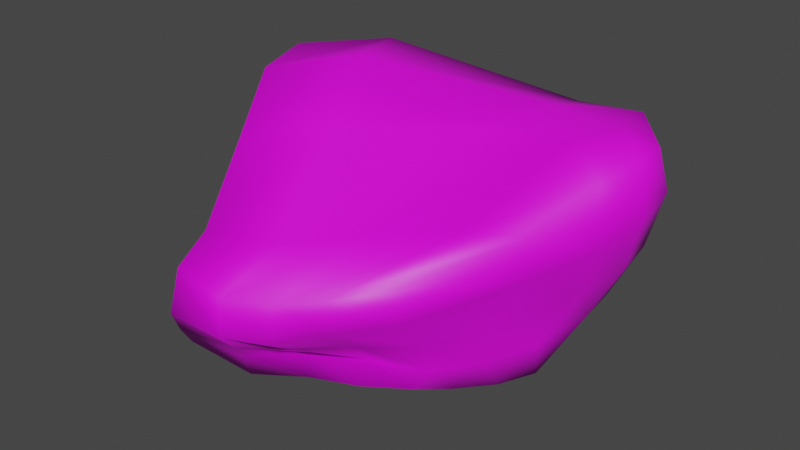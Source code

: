 # Source: rock.blend  (saved by Blender 3.4.6; exported with 4.5.12 LTS)
import bpy
from mathutils import Matrix  # noqa: F401  (used for matrix-valued properties, if any)

bpy.ops.wm.read_factory_settings(use_empty=True)
scene = bpy.context.scene
scene.name = 'Scene'

# ---- collections
col_collection = bpy.data.collections.new('Collection'); scene.collection.children.link(col_collection)

# ---- images (referenced by path relative to the original .blend; pixels are not part of the script)
import os
ASSET_DIR = os.environ.get("B2B_ASSET_DIR", "")  # directory of the original .blend (textures are referenced by path, not embedded)
HERE = os.path.dirname(os.path.abspath(__file__))  # packed textures are extracted next to this script under _unpacked/

def load_image(name, relpath, width, height, colorspace="sRGB"):
    """Load a texture the original file referenced (path relative to the .blend, or extracted next to this script)."""
    p = next((c for c in (os.path.join(HERE, relpath), os.path.join(ASSET_DIR, relpath)) if relpath and os.path.exists(c)), "")
    if p:
        img = bpy.data.images.load(p, check_existing=True)
        img.name = name
    else:  # same state as the original file: an image datablock whose file is absent (Cycles renders it pink)
        img = bpy.data.images.new(name, width, height)
        img.source = "FILE"
        img.filepath = "//" + (relpath or name)
    img.colorspace_settings.name = colorspace
    return img
img_rock = load_image('Rock', 'Rock.png', 1024, 1024, 'sRGB')

# ---- materials (node trees are filled in below, after node groups)
mat_material = bpy.data.materials.new('Material')
mat_material.alpha_threshold = 0.0
mat_material.use_transparent_shadow = False
mat_material.roughness = 0.5
mat_material.line_color = (0.0, 0.0, 0.0, 1.0)

# ---- material node trees
mat_material.use_nodes = True; mat_material.node_tree.nodes.clear()
_N = mat_material.node_tree.nodes; _L = mat_material.node_tree.links
n0 = _N.new('ShaderNodeOutputMaterial'); n0.name = 'Material Output'; n0.location = (300, 300)
n1 = _N.new('ShaderNodeBsdfPrincipled'); n1.name = 'Principled BSDF'; n1.location = (10, 300)
n1.distribution = 'GGX'
n1.subsurface_method = 'RANDOM_WALK_SKIN'
n1.inputs[3].default_value = 1.45
n1.inputs[27].default_value = (0.0, 0.0, 0.0, 1.0)
n1.inputs[28].default_value = 1.0
n2 = _N.new('ShaderNodeTexImage'); n2.name = 'Image Texture'; n2.location = (-302, 269)
n2.image = img_rock
_L.new(n1.outputs[0], n0.inputs[0])
_L.new(n2.outputs[0], n1.inputs[0])
n0.is_active_output = True

# ---- world
world_world = bpy.data.worlds.new('World'); scene.world = world_world
world_world.use_nodes = True; world_world.node_tree.nodes.clear()
_N = world_world.node_tree.nodes; _L = world_world.node_tree.links
n0 = _N.new('ShaderNodeOutputWorld'); n0.name = 'World Output'; n0.location = (300, 300)
n1 = _N.new('ShaderNodeBackground'); n1.name = 'Background'; n1.location = (10, 300)
n1.inputs[0].default_value = (0.05088, 0.05088, 0.05088, 1.0)
_L.new(n1.outputs[0], n0.inputs[0])
n0.is_active_output = True
world_world.color = (0.05088, 0.05088, 0.05088)
world_world.use_sun_shadow = False
world_world.sun_shadow_jitter_overblur = 0.0

# ---- meshes
me_cube = bpy.data.meshes.new('Cube')
me_cube.from_pydata([(1.767, 1.909, 0.9901), (1.114, 1.425, -1.207), (0.9819, -0.9851, 0.4629), (0.7717, -0.5329, -0.887), (-1.881, 0.8268, 1.525), (-1.379, 1.922, -1.054), (-0.9456, -1.724, 0.2929), (-0.8709, -1.331, -0.7211), (0.6753, 1.666, -1.265), (-0.02271, 1.96, -1.119), (-0.7878, 2.022, -1.085), (0.4915, -1.34, 0.3137), (0.02581, -1.547, 0.1941), (-0.4304, -1.732, 0.1736), (-0.531, -1.331, -0.8695), (-0.1167, -0.9887, -0.9037), (0.3442, -0.7964, -0.9026), (-1.381, 1.735, 1.462), (0.4808, 2.553, 0.9577), (1.318, 2.385, 1.092), (1.867, 1.96, 0.5441), (1.646, 2.052, -0.1627), (1.334, 1.944, -0.8077), (-0.9448, -1.651, -0.5202), (-0.9437, -1.765, -0.3437), (-0.9552, -1.849, -0.1347), (0.941, -0.8634, 0.03687), (0.9401, -0.5637, -0.334), (0.9312, -0.5079, -0.6319), (-2.213, 1.219, 0.8231), (-2.226, 1.761, -0.06059), (-1.758, 1.979, -0.7054), (-1.705, 1.884, 0.8063), (-1.626, 2.182, 0.07688), (-1.083, 2.276, -0.5301), (0.2651, 2.694, 0.4847), (-0.1672, 2.675, 0.02016), (-0.2104, 2.43, -0.5443), (1.301, 2.456, 0.4873), (1.033, 2.432, -0.1272), (0.6806, 2.211, -0.6839), (0.4014, -1.211, -0.1135), (0.3539, -0.883, -0.4247), (0.3628, -0.6542, -0.6728), (-0.04536, -1.51, -0.2641), (-0.1147, -1.195, -0.4944), (-0.1501, -0.928, -0.6681), (-0.458, -1.715, -0.2541), (-0.4919, -1.538, -0.4613), (-0.5185, -1.419, -0.6326), (-1.507, 1.454, -1.01), (-1.398, 0.7682, -0.6492), (-1.064, -0.5621, -0.6756), (1.834, 1.477, 1.047), (1.634, 1.08, 0.8554), (1.38, 0.3177, 0.5505), (-1.025, -1.314, 0.4719), (-1.36, -0.5189, 1.058), (-1.758, 0.2205, 1.452), (0.9405, -0.175, -1.002), (1.092, 0.3779, -1.182), (1.188, 0.9033, -1.288), (-0.7533, 1.615, -0.9716), (-0.6685, 0.9882, -0.7845), (-0.6374, -0.4074, -0.7614), (0.0343, 1.45, -1.156), (-0.03813, 0.7084, -1.029), (-0.1657, -0.2584, -0.9112), (0.6305, 1.121, -1.266), (0.5053, 0.4286, -1.165), (0.4116, -0.1873, -1.021), (1.283, 1.989, 1.036), (1.063, 1.47, 1.012), (0.7791, 0.1475, 0.4799), (0.442, 2.002, 1.081), (0.3769, 1.026, 1.076), (0.07469, -0.4175, 0.4168), (-1.206, 1.061, 1.473), (-0.7584, 0.1457, 1.104), (-0.4434, -0.9652, 0.3808), (1.311, 1.566, -0.9218), (1.183, 0.9095, -0.9524), (1.061, 0.1333, -0.8189), (1.623, 1.715, -0.3067), (1.407, 1.334, -0.4973), (1.076, 0.316, -0.5045), (1.855, 1.531, 0.3827), (1.653, 1.168, 0.1636), (1.22, 0.5296, -0.06478), (-1.042, -0.9291, -0.4238), (-1.502, 0.4629, -0.1772), (-1.847, 1.431, -0.5179), (-1.017, -1.172, -0.256), (-1.401, -0.05492, 0.1307), (-2.074, 1.056, 0.07779), (-1.003, -1.316, -0.02922), (-1.328, -0.4793, 0.4617), (-1.918, 0.4732, 0.8463)], [], [(79, 56, 6, 13), (47, 13, 6, 25), (97, 58, 4, 29), (70, 59, 3, 16), (88, 55, 2, 26), (38, 19, 0, 20), (29, 4, 17, 32), (32, 17, 18, 35), (35, 18, 19, 38), (52, 64, 14, 7), (64, 67, 15, 14), (67, 70, 16, 15), (26, 2, 11, 41), (41, 11, 12, 44), (44, 12, 13, 47), (55, 73, 11, 2), (73, 76, 12, 11), (76, 79, 13, 12), (15, 46, 49, 14), (46, 45, 48, 49), (45, 44, 47, 48), (16, 43, 46, 15), (43, 42, 45, 46), (42, 41, 44, 45), (3, 28, 43, 16), (28, 27, 42, 43), (27, 26, 41, 42), (9, 37, 40, 8), (37, 36, 39, 40), (36, 35, 38, 39), (10, 34, 37, 9), (34, 33, 36, 37), (33, 32, 35, 36), (5, 31, 34, 10), (31, 30, 33, 34), (30, 29, 32, 33), (8, 40, 22, 1), (40, 39, 21, 22), (39, 38, 20, 21), (59, 82, 28, 3), (82, 85, 27, 28), (85, 88, 26, 27), (50, 91, 31, 5), (91, 94, 30, 31), (94, 97, 29, 30), (14, 49, 23, 7), (49, 48, 24, 23), (48, 47, 25, 24), (24, 25, 95, 92), (92, 95, 96, 93), (93, 96, 97, 94), (23, 24, 92, 89), (89, 92, 93, 90), (90, 93, 94, 91), (7, 23, 89, 52), (52, 89, 90, 51), (51, 90, 91, 50), (21, 20, 86, 83), (83, 86, 87, 84), (84, 87, 88, 85), (22, 21, 83, 80), (80, 83, 84, 81), (81, 84, 85, 82), (1, 22, 80, 61), (61, 80, 81, 60), (60, 81, 82, 59), (18, 17, 77, 74), (74, 77, 78, 75), (75, 78, 79, 76), (19, 18, 74, 71), (71, 74, 75, 72), (72, 75, 76, 73), (0, 19, 71, 53), (53, 71, 72, 54), (54, 72, 73, 55), (9, 8, 68, 65), (65, 68, 69, 66), (66, 69, 70, 67), (10, 9, 65, 62), (62, 65, 66, 63), (63, 66, 67, 64), (5, 10, 62, 50), (50, 62, 63, 51), (51, 63, 64, 52), (20, 0, 53, 86), (86, 53, 54, 87), (87, 54, 55, 88), (8, 1, 61, 68), (68, 61, 60, 69), (69, 60, 59, 70), (25, 6, 56, 95), (95, 56, 57, 96), (96, 57, 58, 97), (17, 4, 58, 77), (77, 58, 57, 78), (78, 57, 56, 79)])
_uv = me_cube.uv_layers.new(name='UVMap')
_uv.uv.foreach_set('vector', [0.3548, 0.09307, 0.3636, 0.01363, 0.4151, 0.004239, 0.4418, 0.06006, 0.3343, 0.6561, 0.3839, 0.6499, 0.4039, 0.704, 0.3536, 0.7147, 0.5232, 0.617, 0.458, 0.6584, 0.4418, 0.5874, 0.5142, 0.5238, 0.5663, 0.16, 0.5053, 0.1549, 0.5304, 0.114, 0.5823, 0.0886, 0.8965, 0.6288, 0.9744, 0.6304, 1.0, 0.7885, 0.9478, 0.7879, 0.2164, 0.8415, 0.2873, 0.8321, 0.2919, 0.8952, 0.2417, 0.915, 0.5142, 0.5238, 0.4418, 0.5874, 0.4488, 0.4996, 0.5182, 0.4641, 0.2082, 0.5051, 0.2919, 0.5312, 0.2538, 0.7364, 0.1932, 0.7189, 0.1932, 0.7189, 0.2538, 0.7364, 0.2873, 0.8321, 0.2164, 0.8415, 0.7467, 0.1298, 0.6944, 0.1438, 0.6895, 0.0364, 0.7314, 0.03865, 0.6944, 0.1438, 0.6357, 0.1573, 0.6375, 0.07172, 0.6895, 0.0364, 0.6357, 0.1573, 0.5663, 0.16, 0.5823, 0.0886, 0.6375, 0.07172, 0.3551, 0.4637, 0.4039, 0.4609, 0.3909, 0.5313, 0.3426, 0.5392, 0.3426, 0.5392, 0.3909, 0.5313, 0.3816, 0.5921, 0.3291, 0.6023, 0.3291, 0.6023, 0.3816, 0.5921, 0.3839, 0.6499, 0.3343, 0.6561, 0.2954, 0.348, 0.2887, 0.2758, 0.4375, 0.1766, 0.4177, 0.245, 0.2887, 0.2758, 0.3189, 0.1741, 0.4418, 0.1177, 0.4375, 0.1766, 0.3189, 0.1741, 0.3548, 0.09307, 0.4418, 0.06006, 0.4418, 0.1177, 0.7865, 0.1418, 0.8145, 0.1387, 0.8249, 0.1999, 0.7978, 0.2012, 0.4264, 0.6989, 0.4039, 0.6698, 0.4053, 0.6198, 0.4264, 0.6322, 0.4365, 0.5357, 0.4039, 0.5123, 0.4186, 0.4609, 0.4365, 0.4761, 0.7783, 0.08378, 0.8047, 0.07148, 0.8145, 0.1387, 0.7865, 0.1418, 0.4103, 0.5357, 0.4327, 0.5561, 0.4327, 0.6198, 0.4039, 0.6027, 0.8888, 0.8217, 0.9346, 0.8478, 0.9212, 0.8993, 0.8846, 0.8732, 0.7724, 0.02579, 0.7991, 0.003358, 0.8047, 0.07148, 0.7783, 0.08378, 0.7991, 0.003358, 0.8334, 0.0, 0.8334, 0.07875, 0.8047, 0.07148, 0.8967, 0.7649, 0.9478, 0.7879, 0.9346, 0.8478, 0.8888, 0.8217, 0.01657, 0.7353, 0.07106, 0.6921, 0.07498, 0.8008, 0.01752, 0.8238, 0.07106, 0.6921, 0.1324, 0.68, 0.1414, 0.8245, 0.07498, 0.8008, 0.1324, 0.68, 0.1932, 0.7189, 0.2164, 0.8415, 0.1414, 0.8245, 0.005507, 0.6464, 0.05947, 0.5958, 0.07106, 0.6921, 0.01657, 0.7353, 0.05947, 0.5958, 0.1209, 0.5233, 0.1324, 0.68, 0.07106, 0.6921, 0.1209, 0.5233, 0.2082, 0.5051, 0.1932, 0.7189, 0.1324, 0.68, 0.0, 0.5806, 0.03221, 0.529, 0.05947, 0.5958, 0.005507, 0.6464, 0.03221, 0.529, 0.1014, 0.4667, 0.1209, 0.5233, 0.05947, 0.5958, 0.1014, 0.4667, 0.2123, 0.4609, 0.2082, 0.5051, 0.1209, 0.5233, 0.513, 0.3751, 0.5168, 0.4317, 0.4418, 0.3944, 0.4656, 0.3413, 0.07498, 0.8008, 0.1414, 0.8245, 0.155, 0.9028, 0.07721, 0.8832, 0.1414, 0.8245, 0.2164, 0.8415, 0.2417, 0.915, 0.155, 0.9028, 0.8095, 0.7401, 0.822, 0.6975, 0.8614, 0.767, 0.8314, 0.7818, 0.822, 0.6975, 0.8519, 0.6686, 0.8967, 0.7649, 0.8614, 0.767, 0.8519, 0.6686, 0.8965, 0.6288, 0.9478, 0.7879, 0.8967, 0.7649, 0.7359, 0.4943, 0.6736, 0.4932, 0.6916, 0.4317, 0.7388, 0.4449, 0.6736, 0.4932, 0.6043, 0.5364, 0.6113, 0.4504, 0.6916, 0.4317, 0.6043, 0.5364, 0.5232, 0.617, 0.5142, 0.5238, 0.6113, 0.4504, 0.6895, 0.0364, 0.693, 0.02326, 0.7466, 0.0, 0.7314, 0.03865, 0.2919, 0.6527, 0.3112, 0.6536, 0.3294, 0.7116, 0.3092, 0.7082, 0.3112, 0.6536, 0.3343, 0.6561, 0.3536, 0.7147, 0.3294, 0.7116, 0.6979, 0.8829, 0.6743, 0.8948, 0.6563, 0.8346, 0.681, 0.815, 0.681, 0.815, 0.6563, 0.8346, 0.5863, 0.7371, 0.6195, 0.6827, 0.6195, 0.6827, 0.5863, 0.7371, 0.5232, 0.617, 0.6043, 0.5364, 0.7173, 0.8676, 0.6979, 0.8829, 0.681, 0.815, 0.6978, 0.7847, 0.6978, 0.7847, 0.681, 0.815, 0.6195, 0.6827, 0.6487, 0.6172, 0.6487, 0.6172, 0.6195, 0.6827, 0.6043, 0.5364, 0.6736, 0.4932, 0.7388, 0.8312, 0.7173, 0.8676, 0.6978, 0.7847, 0.7232, 0.7393, 0.7232, 0.7393, 0.6978, 0.7847, 0.6487, 0.6172, 0.7023, 0.5797, 0.7023, 0.5797, 0.6487, 0.6172, 0.6736, 0.4932, 0.7359, 0.4943, 0.8436, 0.4506, 0.9288, 0.4346, 0.9239, 0.4863, 0.8376, 0.4921, 0.8376, 0.4921, 0.9239, 0.4863, 0.9079, 0.5385, 0.8252, 0.546, 0.8252, 0.546, 0.9079, 0.5385, 0.8965, 0.6288, 0.8519, 0.6686, 0.7703, 0.4899, 0.8436, 0.4506, 0.8376, 0.4921, 0.769, 0.5351, 0.769, 0.5351, 0.8376, 0.4921, 0.8252, 0.546, 0.7844, 0.612, 0.7844, 0.612, 0.8252, 0.546, 0.8519, 0.6686, 0.822, 0.6975, 0.7388, 0.5646, 0.7703, 0.4899, 0.769, 0.5351, 0.747, 0.6214, 0.747, 0.6214, 0.769, 0.5351, 0.7844, 0.612, 0.774, 0.6793, 0.774, 0.6793, 0.7844, 0.612, 0.822, 0.6975, 0.8095, 0.7401, 0.008978, 0.3526, 0.0, 0.111, 0.07858, 0.09846, 0.06224, 0.322, 0.06224, 0.322, 0.07858, 0.09846, 0.2047, 0.1063, 0.1626, 0.2696, 0.1626, 0.2696, 0.2047, 0.1063, 0.3548, 0.09307, 0.3189, 0.1741, 0.06012, 0.434, 0.008978, 0.3526, 0.06224, 0.322, 0.1019, 0.4122, 0.1019, 0.4122, 0.06224, 0.322, 0.1626, 0.2696, 0.1477, 0.3645, 0.1477, 0.3645, 0.1626, 0.2696, 0.3189, 0.1741, 0.2887, 0.2758, 0.1329, 0.4609, 0.06012, 0.434, 0.1019, 0.4122, 0.18, 0.4476, 0.18, 0.4476, 0.1019, 0.4122, 0.1477, 0.3645, 0.2181, 0.4087, 0.2181, 0.4087, 0.1477, 0.3645, 0.2887, 0.2758, 0.2954, 0.348, 0.5933, 0.4159, 0.513, 0.3751, 0.5237, 0.3124, 0.5912, 0.3564, 0.5912, 0.3564, 0.5237, 0.3124, 0.5468, 0.2322, 0.6092, 0.2695, 0.6092, 0.2695, 0.5468, 0.2322, 0.5663, 0.16, 0.6357, 0.1573, 0.6818, 0.4317, 0.5933, 0.4159, 0.5912, 0.3564, 0.6839, 0.3827, 0.6839, 0.3827, 0.5912, 0.3564, 0.6092, 0.2695, 0.6835, 0.3066, 0.6835, 0.3066, 0.6092, 0.2695, 0.6357, 0.1573, 0.6944, 0.1438, 0.7518, 0.4267, 0.6818, 0.4317, 0.6839, 0.3827, 0.7721, 0.3733, 0.7721, 0.3733, 0.6839, 0.3827, 0.6835, 0.3066, 0.7724, 0.2881, 0.7724, 0.2881, 0.6835, 0.3066, 0.6944, 0.1438, 0.7467, 0.1298, 0.9288, 0.4346, 0.9793, 0.4317, 1.0, 0.4753, 0.9239, 0.4863, 0.9239, 0.4863, 1.0, 0.4753, 0.9882, 0.5305, 0.9079, 0.5385, 0.9079, 0.5385, 0.9882, 0.5305, 0.9744, 0.6304, 0.8965, 0.6288, 0.513, 0.3751, 0.4656, 0.3413, 0.461, 0.2807, 0.5237, 0.3124, 0.5237, 0.3124, 0.461, 0.2807, 0.4791, 0.2195, 0.5468, 0.2322, 0.5468, 0.2322, 0.4791, 0.2195, 0.5053, 0.1549, 0.5663, 0.16, 0.6743, 0.8948, 0.6237, 0.8867, 0.5978, 0.8405, 0.6563, 0.8346, 0.6563, 0.8346, 0.5978, 0.8405, 0.5171, 0.7485, 0.5863, 0.7371, 0.5863, 0.7371, 0.5171, 0.7485, 0.458, 0.6584, 0.5232, 0.617, 0.0, 0.111, 0.07217, 0.0145, 0.1436, 0.0, 0.07858, 0.09846, 0.07858, 0.09846, 0.1436, 0.0, 0.2495, 0.0109, 0.2047, 0.1063, 0.2047, 0.1063, 0.2495, 0.0109, 0.3636, 0.01363, 0.3548, 0.09307])
me_cube.materials.append(mat_material)
me_cube.use_mirror_vertex_groups = False
me_cube.update()
me_cube.normals_split_custom_set([tuple(v) for v in zip(*[iter([0.2661, -0.331, 0.9053, -0.5164, -0.5069, 0.6902, -0.4715, -0.667, 0.5768, 0.2996, -0.7961, 0.5257, 0.2943, -0.8915, -0.3444, 0.2996, -0.7961, 0.5257, -0.4715, -0.667, 0.5769, -0.5532, -0.8212, -0.1397, -0.9134, -0.4057, -0.03338, -0.4922, -0.4515, 0.7443, -0.5917, -0.008932, 0.8061, -0.9618, 0.1267, 0.2426, -0.05967, -0.1883, -0.9803, 0.5962, -0.3569, -0.7192, 0.5166, -0.6724, -0.5302, 0.2896, -0.798, -0.5286, 0.918, -0.3119, -0.2448, 0.7142, -0.4535, 0.5331, 0.6126, -0.534, 0.5827, 0.7695, -0.5104, -0.384, 0.4522, 0.8917, -0.01796, 0.3253, 0.623, 0.7114, 0.7079, 0.3013, 0.6388, 0.9077, 0.418, -0.03552, -0.9618, 0.1268, 0.2425, -0.5917, -0.008989, 0.8061, -0.2573, 0.5108, 0.8203, -0.55, 0.7347, 0.3971, -0.55, 0.7347, 0.3971, -0.2573, 0.5108, 0.8203, 0.02302, 0.7441, 0.6676, -0.02575, 0.9918, 0.125, -0.0258, 0.9918, 0.1249, 0.02299, 0.7441, 0.6676, 0.3252, 0.623, 0.7114, 0.4523, 0.8917, -0.01796, -0.6665, -0.1206, -0.7357, -0.2518, 0.002199, -0.9678, 0.1712, -0.5339, -0.828, -0.5487, -0.3413, -0.7632, -0.2518, 0.002199, -0.9678, -0.2283, -0.0558, -0.972, 0.3063, -0.6275, -0.7159, 0.1712, -0.5339, -0.828, -0.2283, -0.05579, -0.972, -0.05967, -0.1883, -0.9803, 0.2896, -0.798, -0.5285, 0.3062, -0.6275, -0.7159, 0.7695, -0.5104, -0.3839, 0.6126, -0.534, 0.5827, 0.3987, -0.7349, 0.5486, 0.5431, -0.6901, -0.4783, 0.5431, -0.6901, -0.4783, 0.3987, -0.7349, 0.5486, 0.3827, -0.758, 0.5282, 0.4672, -0.7384, -0.4863, 0.4672, -0.7384, -0.4863, 0.3827, -0.758, 0.5281, 0.2996, -0.7961, 0.5257, 0.2943, -0.8915, -0.3443, 0.7142, -0.4535, 0.5331, 0.05834, -0.2727, 0.9603, 0.3988, -0.7349, 0.5486, 0.6126, -0.534, 0.5828, 0.05836, -0.2727, 0.9603, 0.1832, -0.3137, 0.9317, 0.3827, -0.758, 0.5281, 0.3987, -0.7349, 0.5486, 0.1833, -0.3137, 0.9317, 0.2661, -0.331, 0.9053, 0.2996, -0.7961, 0.5257, 0.3827, -0.758, 0.5282, 0.3062, -0.6275, -0.7159, 0.5793, -0.7698, -0.2681, 0.3869, -0.7265, -0.568, 0.1713, -0.5339, -0.828, 0.5792, -0.7698, -0.2681, 0.4634, -0.5393, -0.7031, 0.3361, -0.6912, -0.6397, 0.3869, -0.7264, -0.568, 0.4634, -0.5393, -0.7031, 0.4672, -0.7384, -0.4863, 0.2943, -0.8915, -0.3443, 0.3361, -0.6912, -0.6397, 0.2896, -0.798, -0.5285, 0.4255, -0.8932, -0.1455, 0.5793, -0.7698, -0.2681, 0.3062, -0.6275, -0.7159, 0.4256, -0.8932, -0.1455, 0.4493, -0.6343, -0.6291, 0.4634, -0.5393, -0.7031, 0.5792, -0.7698, -0.2681, 0.4493, -0.6343, -0.6291, 0.5431, -0.6901, -0.4783, 0.4671, -0.7384, -0.4863, 0.4634, -0.5393, -0.7031, 0.5165, -0.6724, -0.5302, 0.7996, -0.5722, -0.1822, 0.4256, -0.8932, -0.1454, 0.2896, -0.798, -0.5285, 0.7997, -0.5721, -0.1822, 0.8151, -0.4739, -0.3331, 0.4493, -0.6343, -0.6291, 0.4256, -0.8932, -0.1455, 0.8151, -0.4739, -0.3331, 0.7695, -0.5104, -0.3839, 0.5431, -0.6901, -0.4783, 0.4493, -0.6343, -0.6291, -0.04563, 0.4636, -0.8849, -0.0301, 0.8882, -0.4585, 0.2103, 0.8025, -0.5583, 0.06219, 0.3915, -0.9181, -0.03008, 0.8882, -0.4585, -0.1203, 0.9899, -0.07526, 0.3254, 0.8955, -0.3036, 0.2103, 0.8026, -0.5583, -0.1204, 0.9899, -0.07521, -0.02578, 0.9918, 0.1249, 0.4523, 0.8917, -0.01793, 0.3254, 0.8955, -0.3036, -0.1051, 0.4513, -0.8861, -0.2533, 0.9031, -0.3468, -0.0301, 0.8882, -0.4585, -0.04565, 0.4635, -0.8849, -0.2533, 0.9031, -0.3468, -0.4628, 0.8822, 0.08716, -0.1203, 0.9899, -0.07525, -0.03009, 0.8882, -0.4585, -0.4628, 0.8822, 0.08717, -0.55, 0.7347, 0.3971, -0.0258, 0.9918, 0.125, -0.1203, 0.9899, -0.07527, -0.3302, 0.3734, -0.8669, -0.6782, 0.5265, -0.5126, -0.2533, 0.9031, -0.3468, -0.1051, 0.4513, -0.8862, -0.6783, 0.5266, -0.5125, -0.9232, 0.3443, -0.1707, -0.4628, 0.8822, 0.08714, -0.2533, 0.9031, -0.3468, -0.9232, 0.3443, -0.1707, -0.9618, 0.1267, 0.2425, -0.55, 0.7347, 0.3972, -0.4628, 0.8822, 0.08713, 0.06222, 0.3915, -0.9181, 0.2103, 0.8025, -0.5583, 0.5994, 0.5286, -0.6011, 0.4315, 0.2805, -0.8574, 0.2103, 0.8025, -0.5583, 0.3254, 0.8955, -0.3036, 0.7817, 0.5145, -0.3524, 0.5994, 0.5286, -0.6011, 0.3254, 0.8955, -0.3036, 0.4523, 0.8917, -0.01795, 0.9078, 0.418, -0.03551, 0.7817, 0.5145, -0.3524, 0.5962, -0.3568, -0.7192, 0.97, -0.2289, -0.08231, 0.7997, -0.5721, -0.1822, 0.5166, -0.6724, -0.5302, 0.97, -0.2289, -0.08231, 0.9599, -0.2407, -0.1435, 0.8151, -0.4739, -0.3331, 0.7997, -0.5721, -0.1822, 0.9599, -0.2407, -0.1435, 0.918, -0.3119, -0.2448, 0.7695, -0.5104, -0.3839, 0.8151, -0.4739, -0.3331, -0.4404, -0.2562, -0.8605, -0.7888, -0.2532, -0.5601, -0.6783, 0.5266, -0.5125, -0.3302, 0.3734, -0.8669, -0.7888, -0.2532, -0.5601, -0.8653, -0.3659, -0.3426, -0.9232, 0.3443, -0.1707, -0.6782, 0.5266, -0.5126, -0.8653, -0.3659, -0.3427, -0.9134, -0.4057, -0.0334, -0.9618, 0.1267, 0.2425, -0.9232, 0.3444, -0.1707, 0.1712, -0.5339, -0.828, 0.3869, -0.7265, -0.568, -0.5507, -0.6538, -0.5189, -0.5487, -0.3413, -0.7631, 0.3868, -0.7265, -0.568, 0.3362, -0.6912, -0.6397, -0.5519, -0.7035, -0.4478, -0.5507, -0.6538, -0.5189, 0.3362, -0.6912, -0.6397, 0.2943, -0.8915, -0.3444, -0.5532, -0.8212, -0.1398, -0.5519, -0.7035, -0.4478, -0.5519, -0.7035, -0.4478, -0.5532, -0.8212, -0.1397, -0.9791, -0.1952, -0.05692, -0.9778, -0.1867, -0.09551, -0.9778, -0.1867, -0.09551, -0.9791, -0.1952, -0.05693, -0.9189, -0.3783, -0.1116, -0.8955, -0.3731, -0.2428, -0.8955, -0.3731, -0.2428, -0.9189, -0.3784, -0.1116, -0.9134, -0.4057, -0.03339, -0.8653, -0.3659, -0.3426, -0.5507, -0.6538, -0.5189, -0.5519, -0.7034, -0.4479, -0.9778, -0.1867, -0.09551, -0.9478, -0.2039, -0.2451, -0.9478, -0.2039, -0.2451, -0.9778, -0.1867, -0.09552, -0.8955, -0.3731, -0.2428, -0.8195, -0.3685, -0.439, -0.8195, -0.3685, -0.4389, -0.8954, -0.3731, -0.2428, -0.8653, -0.3659, -0.3426, -0.7888, -0.2532, -0.5601, -0.5487, -0.3413, -0.7632, -0.5507, -0.6538, -0.5189, -0.9478, -0.2039, -0.2451, -0.6665, -0.1205, -0.7357, -0.6665, -0.1205, -0.7357, -0.9478, -0.2039, -0.2451, -0.8195, -0.3685, -0.4389, -0.549, -0.3244, -0.7703, -0.549, -0.3244, -0.7703, -0.8195, -0.3685, -0.4389, -0.7888, -0.2532, -0.5601, -0.4404, -0.2562, -0.8605, 0.7817, 0.5145, -0.3524, 0.9077, 0.418, -0.03551, 0.9727, -0.1808, -0.1452, 0.9184, -0.06065, -0.3909, 0.9184, -0.06066, -0.3909, 0.9727, -0.1809, -0.1452, 0.8995, -0.3636, -0.2423, 0.9103, -0.277, -0.3076, 0.9103, -0.277, -0.3076, 0.8995, -0.3636, -0.2423, 0.918, -0.3119, -0.2449, 0.9599, -0.2407, -0.1435, 0.5994, 0.5286, -0.6011, 0.7817, 0.5145, -0.3524, 0.9184, -0.06064, -0.3909, 0.8786, 0.01732, -0.4773, 0.8786, 0.0173, -0.4773, 0.9184, -0.06065, -0.3909, 0.9103, -0.277, -0.3076, 0.9733, -0.2176, -0.07366, 0.9733, -0.2176, -0.07365, 0.9103, -0.277, -0.3076, 0.9599, -0.2407, -0.1435, 0.97, -0.2289, -0.08234, 0.4315, 0.2805, -0.8574, 0.5994, 0.5286, -0.6011, 0.8786, 0.01728, -0.4773, 0.6617, -0.1366, -0.7372, 0.6617, -0.1366, -0.7372, 0.8786, 0.01727, -0.4773, 0.9733, -0.2176, -0.07367, 0.6435, -0.2866, -0.7098, 0.6435, -0.2866, -0.7098, 0.9733, -0.2176, -0.07366, 0.97, -0.2289, -0.08234, 0.5962, -0.3568, -0.7192, 0.02307, 0.7442, 0.6676, -0.2573, 0.5108, 0.8203, 0.1838, -0.06628, 0.9807, 0.113, 0.03039, 0.9931, 0.113, 0.03041, 0.9931, 0.1838, -0.06628, 0.9807, 0.3282, -0.3223, 0.8879, 0.2644, -0.2727, 0.9251, 0.2643, -0.2727, 0.9251, 0.3282, -0.3224, 0.8879, 0.2661, -0.331, 0.9053, 0.1833, -0.3137, 0.9317, 0.3253, 0.623, 0.7114, 0.02306, 0.7441, 0.6676, 0.113, 0.0304, 0.9931, 0.0292, -0.02711, 0.9992, 0.02924, -0.02713, 0.9992, 0.113, 0.03038, 0.9931, 0.2643, -0.2727, 0.9251, 0.06551, -0.2044, 0.9767, 0.06548, -0.2044, 0.9767, 0.2644, -0.2727, 0.9251, 0.1832, -0.3137, 0.9317, 0.05834, -0.2727, 0.9603, 0.7079, 0.3013, 0.6388, 0.3253, 0.623, 0.7114, 0.0292, -0.02714, 0.9992, 0.6686, -0.242, 0.7031, 0.6687, -0.2419, 0.7031, 0.0292, -0.02714, 0.9992, 0.06549, -0.2045, 0.9767, 0.607, -0.5089, 0.6104, 0.607, -0.5089, 0.6105, 0.06551, -0.2045, 0.9767, 0.05834, -0.2727, 0.9603, 0.7142, -0.4535, 0.5332, -0.04565, 0.4635, -0.8849, 0.06224, 0.3915, -0.9181, -0.1081, -0.03993, -0.9933, -0.2355, -0.08628, -0.968, -0.2355, -0.08627, -0.968, -0.1081, -0.03995, -0.9933, -0.1444, -0.1683, -0.9751, -0.2991, -0.1176, -0.9469, -0.2991, -0.1176, -0.947, -0.1444, -0.1683, -0.9751, -0.05967, -0.1883, -0.9803, -0.2283, -0.05579, -0.972, -0.1051, 0.4513, -0.8862, -0.04564, 0.4635, -0.8849, -0.2355, -0.08627, -0.968, -0.09712, -0.216, -0.9716, -0.09714, -0.216, -0.9715, -0.2355, -0.08625, -0.968, -0.2991, -0.1176, -0.947, -0.2049, -0.1935, -0.9595, -0.205, -0.1935, -0.9595, -0.2991, -0.1176, -0.947, -0.2283, -0.05578, -0.972, -0.2518, 0.002197, -0.9678, -0.3302, 0.3735, -0.8669, -0.1051, 0.4513, -0.8862, -0.09714, -0.216, -0.9715, -0.4404, -0.2563, -0.8605, -0.4404, -0.2563, -0.8605, -0.09712, -0.216, -0.9715, -0.205, -0.1935, -0.9595, -0.549, -0.3244, -0.7703, -0.549, -0.3244, -0.7703, -0.205, -0.1935, -0.9595, -0.2518, 0.002197, -0.9678, -0.6665, -0.1205, -0.7357, 0.9077, 0.418, -0.03552, 0.7079, 0.3013, 0.6389, 0.6687, -0.242, 0.7031, 0.9727, -0.1809, -0.1452, 0.9727, -0.1809, -0.1452, 0.6687, -0.2419, 0.7031, 0.6069, -0.5089, 0.6104, 0.8995, -0.3636, -0.2423, 0.8995, -0.3636, -0.2423, 0.6069, -0.5089, 0.6105, 0.7142, -0.4534, 0.5332, 0.918, -0.3119, -0.2449, 0.06222, 0.3915, -0.9181, 0.4315, 0.2805, -0.8574, 0.6617, -0.1366, -0.7372, -0.1081, -0.03995, -0.9933, -0.1081, -0.03993, -0.9933, 0.6617, -0.1366, -0.7372, 0.6435, -0.2866, -0.7098, -0.1444, -0.1683, -0.9751, -0.1444, -0.1683, -0.9751, 0.6435, -0.2866, -0.7098, 0.5962, -0.3569, -0.7192, -0.05967, -0.1883, -0.9803, -0.5532, -0.8212, -0.1397, -0.4715, -0.667, 0.5769, -0.5164, -0.5069, 0.6902, -0.9791, -0.1952, -0.05693, -0.9791, -0.1952, -0.05693, -0.5164, -0.5069, 0.6902, -0.3893, -0.6349, 0.6673, -0.9189, -0.3783, -0.1116, -0.9189, -0.3783, -0.1116, -0.3893, -0.6349, 0.6673, -0.4921, -0.4515, 0.7443, -0.9134, -0.4057, -0.03338, -0.2574, 0.5108, 0.8203, -0.5917, -0.008973, 0.8061, -0.4922, -0.4515, 0.7443, 0.1838, -0.06629, 0.9807, 0.1838, -0.06629, 0.9807, -0.4921, -0.4515, 0.7443, -0.3893, -0.6349, 0.6674, 0.3282, -0.3223, 0.8879, 0.3282, -0.3224, 0.8879, -0.3893, -0.6349, 0.6673, -0.5164, -0.5069, 0.6902, 0.2661, -0.331, 0.9053])] * 3)])

# ---- objects
ob_cube = bpy.data.objects.new('Cube', me_cube)

# ---- transforms, parenting, visibility, modifiers, constraints
ob_cube.location = (0.0, 0.0, 0.0)
ob_cube.lock_rotations_4d = False
ob_cube.empty_display_type = 'ARROWS'
ob_cube.lineart.crease_threshold = 0.0

# ---- collection membership
col_collection.objects.link(ob_cube)

# ---- scene / render settings (as saved in the file)
scene.frame_start = 1; scene.frame_end = 250; scene.frame_set(1)
scene.render.engine = 'BLENDER_EEVEE_NEXT'
scene.cycles.sampling_pattern = 'TABULATED_SOBOL'
scene.cycles.use_light_tree = False
scene.view_settings.view_transform = 'Filmic'
bpy.context.view_layer.update()

# ---- added for rendering (the .blend has no active camera and no usable light): camera, sun
cam_auto = bpy.data.cameras.new('AutoCamera')
cam_auto.lens = 50.0
cam_auto.sensor_width = 36.0
cam_auto.clip_end = 1000.0
ob_auto_camera = bpy.data.objects.new('AutoCamera', cam_auto)
scene.collection.objects.link(ob_auto_camera)
ob_auto_camera.location = (6.04894, -7.05163, 5.10163)
ob_auto_camera.rotation_euler = (1.09748, -7.21219e-08, 0.694738)
scene.camera = ob_auto_camera
light_auto_sun = bpy.data.lights.new('AutoSun', 'SUN')
light_auto_sun.energy = 3.0
light_auto_sun.angle = 0.0523599
ob_auto_sun = bpy.data.objects.new('AutoSun', light_auto_sun)
scene.collection.objects.link(ob_auto_sun)
ob_auto_sun.rotation_euler = (0.872665, 0.174533, 0.523599)
bpy.context.view_layer.update()
